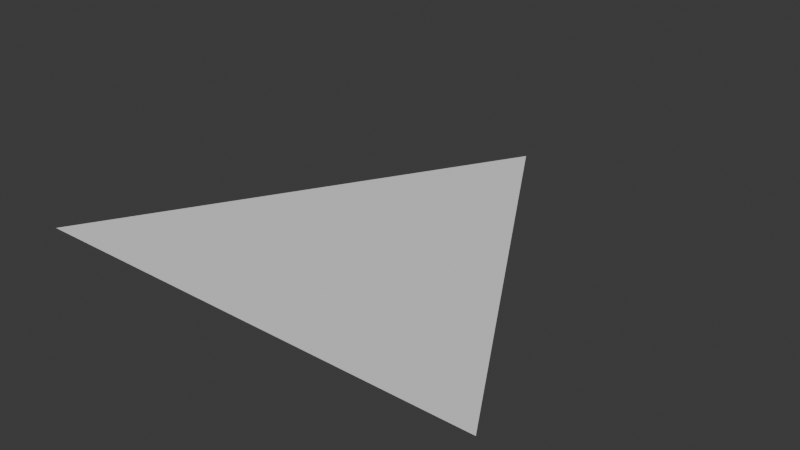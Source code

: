 # Source: Equiliteral_TrianglePlane.blend  (saved by Blender 4.4.30; exported with 4.5.12 LTS)
import bpy
from mathutils import Matrix  # noqa: F401  (used for matrix-valued properties, if any)

bpy.ops.wm.read_factory_settings(use_empty=True)
scene = bpy.context.scene
scene.name = 'Scene'

# ---- collections
col_collection = bpy.data.collections.new('Collection'); scene.collection.children.link(col_collection)

# ---- world
world_world = bpy.data.worlds.new('World'); scene.world = world_world
world_world.use_nodes = True; world_world.node_tree.nodes.clear()
_N = world_world.node_tree.nodes; _L = world_world.node_tree.links
n0 = _N.new('ShaderNodeOutputWorld'); n0.name = 'World Output'; n0.location = (300, 300)
n1 = _N.new('ShaderNodeBackground'); n1.name = 'Background'; n1.location = (10, 300)
n1.inputs[0].default_value = (0.05088, 0.05088, 0.05088, 1.0)
_L.new(n1.outputs[0], n0.inputs[0])
n0.is_active_output = True
world_world.color = (0.05088, 0.05088, 0.05088)
world_world.sun_shadow_jitter_overblur = 0.0

# ---- meshes
me_plane = bpy.data.meshes.new('Plane')
me_plane.from_pydata([(-0.6, -0.3464, 0.0), (0.6, -0.3464, 0.0), (0.0, 0.6928, 0.0)], [], [(1, 2, 0)])
_uv = me_plane.uv_layers.new(name='UVMap')
_uv.uv.foreach_set('vector', [0.0, 0.0, 0.0, 0.0, 0.0, 0.0])
me_plane.update()

# ---- objects
ob_triangleplane = bpy.data.objects.new('TrianglePlane', me_plane)

# ---- transforms, parenting, visibility, modifiers, constraints
ob_triangleplane.location = (0.0, 0.0, 0.0)

# ---- collection membership
col_collection.objects.link(ob_triangleplane)

# ---- scene / render settings (as saved in the file)
scene.frame_start = 1; scene.frame_end = 250; scene.frame_set(1)
scene.render.engine = 'BLENDER_EEVEE_NEXT'
bpy.context.view_layer.update()

# ---- added for rendering (the .blend has no active camera and no usable light): camera, sun
cam_auto = bpy.data.cameras.new('AutoCamera')
cam_auto.lens = 50.0
cam_auto.sensor_width = 36.0
cam_auto.clip_end = 1000.0
ob_auto_camera = bpy.data.objects.new('AutoCamera', cam_auto)
scene.collection.objects.link(ob_auto_camera)
ob_auto_camera.location = (1.46875, -1.58929, 1.175)
ob_auto_camera.rotation_euler = (1.09748, -7.21219e-08, 0.694738)
scene.camera = ob_auto_camera
light_auto_sun = bpy.data.lights.new('AutoSun', 'SUN')
light_auto_sun.energy = 3.0
light_auto_sun.angle = 0.0523599
ob_auto_sun = bpy.data.objects.new('AutoSun', light_auto_sun)
scene.collection.objects.link(ob_auto_sun)
ob_auto_sun.rotation_euler = (0.872665, 0.174533, 0.523599)
bpy.context.view_layer.update()
